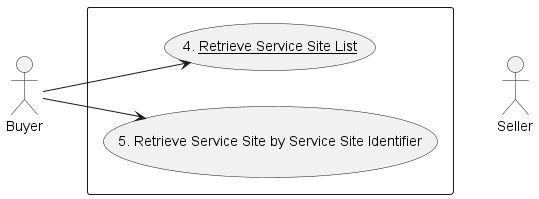

The diagram above was rendered by PlantUML. Its source (embedded in the PNG):
@startuml

actor Seller

left to right direction
actor Buyer

rectangle {

Buyer --> (4. <u>Retrieve Service Site List</u>)
Buyer --> (5. Retrieve Service Site by Service Site Identifier)

Seller -[hidden]up-> (5. Retrieve Service Site by Service Site Identifier)
Seller -[hidden]up-> (4. <u>Retrieve Service Site List</u>)

}


@enduml